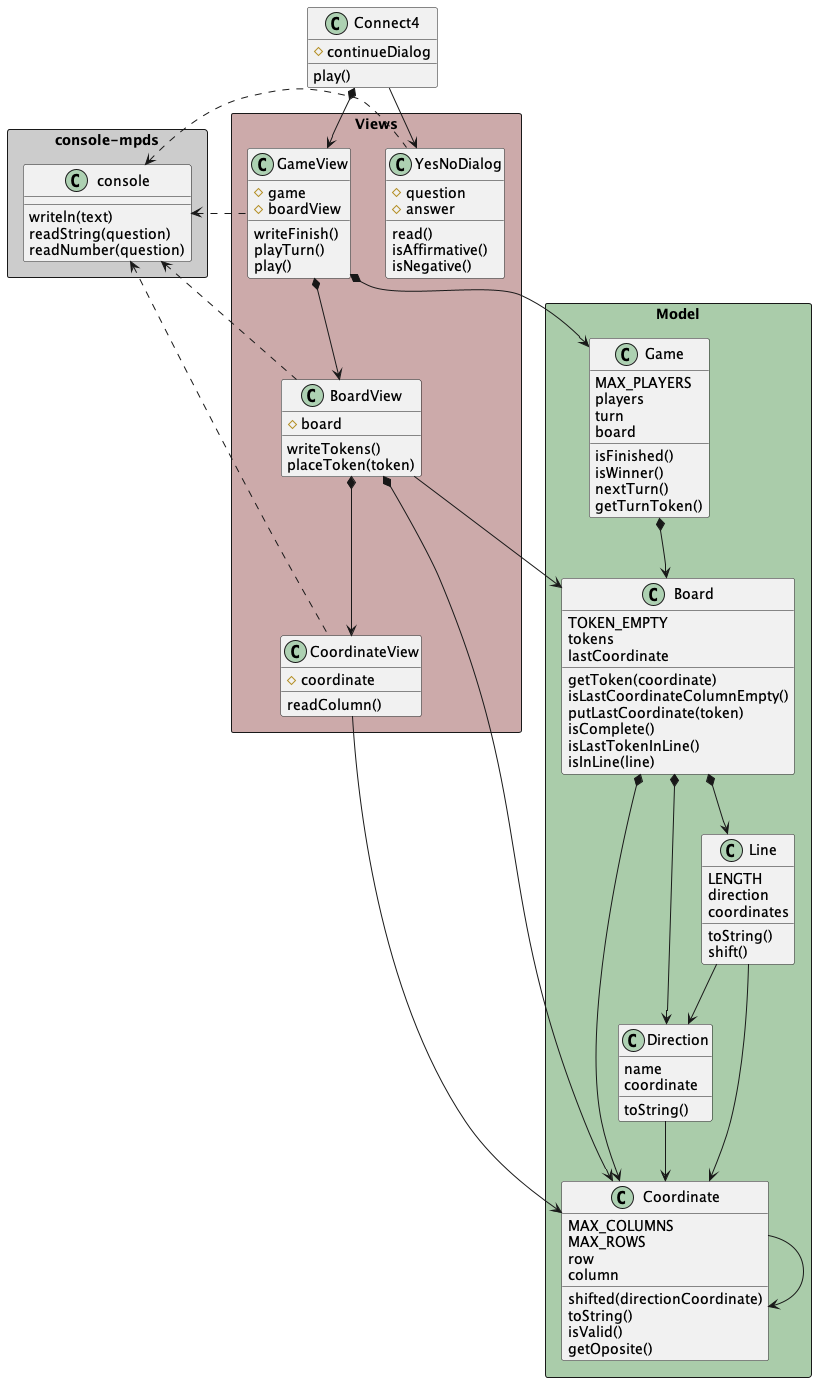

The diagram above was rendered by PlantUML. Its source (embedded in the PNG):
@startuml connect4_constructorFunction_classdiagram

package "console-mpds" <<Rectangle>> #ccc {
    class console {
        writeln(text)
        readString(question)
        readNumber(question)
    }
}

package "Model" <<Rectangle>> #aca {
    class Coordinate {
        MAX_COLUMNS
        MAX_ROWS
        row
        column
        shifted(directionCoordinate)
        toString()
        isValid()
        getOposite()
    }

    class Direction {
        name
        coordinate
        toString()
    }

    class Line {
        LENGTH
        direction
        coordinates
        toString()
        shift()
    }

    class Board {
        TOKEN_EMPTY
        tokens
        lastCoordinate
        getToken(coordinate)
        isLastCoordinateColumnEmpty()
        putLastCoordinate(token)
        isComplete()
        isLastTokenInLine()
        isInLine(line)
    }

    class Game {
        MAX_PLAYERS
        players
        turn
        board
        isFinished()
        isWinner()
        nextTurn()
        getTurnToken()
    }
}

package "Views" <<Rectangle>> #caa {
    class CoordinateView {
        #coordinate
        readColumn()
    }

    class BoardView{
        #board
        writeTokens()
        placeToken(token)
    }

    class GameView {
        #game
        #boardView
        writeFinish()
        playTurn()
        play()
    }

    class YesNoDialog {
        #question
        #answer
        read()
        isAffirmative()
        isNegative()
    }
}

class Connect4 {
    #continueDialog
    play()
}

Coordinate -> Coordinate

CoordinateView -> Coordinate

Direction -down-> Coordinate

Line -down-> Coordinate
Line -down-> Direction

Board *-down-> Coordinate
Board *-down-> Direction
Board *-down-> Line

BoardView *-down-> CoordinateView
BoardView -down-> Board
BoardView *-down-> Coordinate

Game *-down-> Board

GameView *-down-> Game
GameView *-down-> BoardView

Connect4 -down-> YesNoDialog
Connect4 *-down-> GameView

YesNoDialog .-l-> console
GameView .-l-> console
BoardView .-l-> console
CoordinateView .-l-> console

@enduml